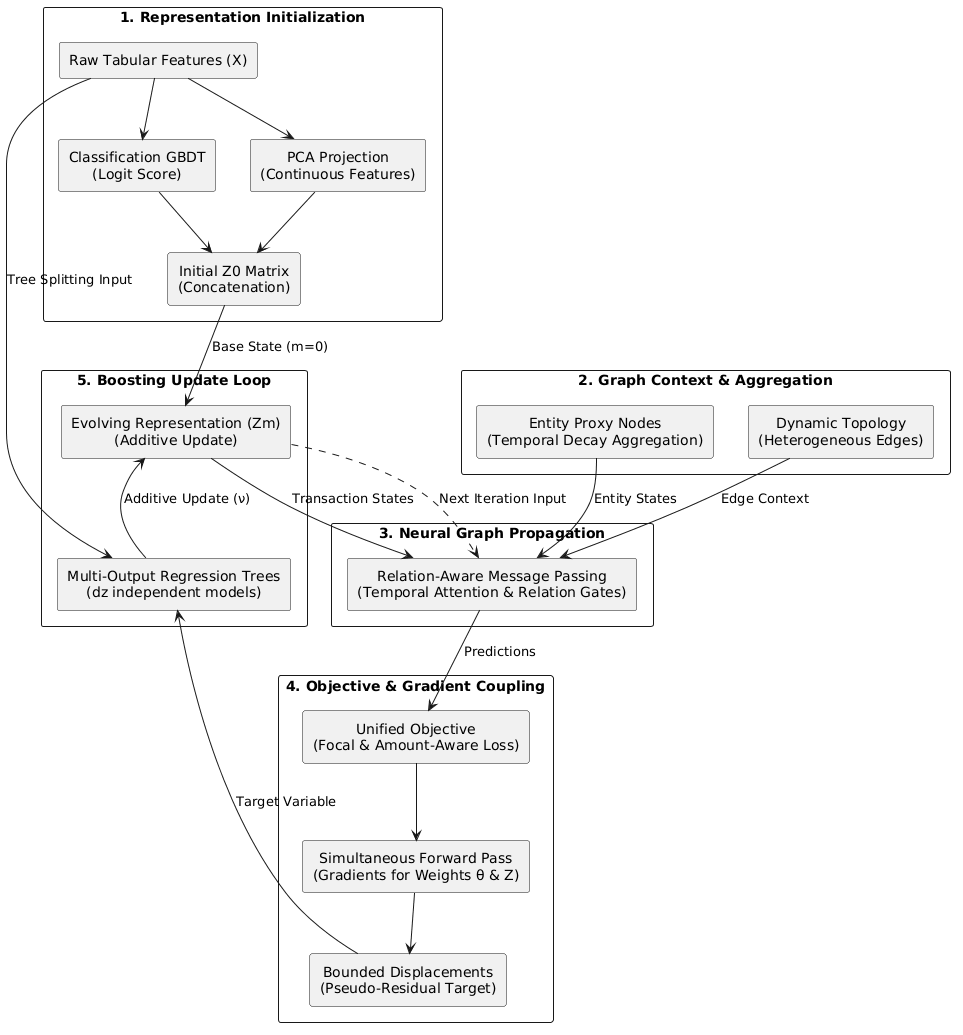

The diagram above was rendered by PlantUML. Its source (embedded in the PNG):
@startuml
skinparam monochrome true
skinparam shadowing false
skinparam defaultTextAlignment center

rectangle "1. Representation Initialization" {
    rectangle "Raw Tabular Features (X)" as Raw
    rectangle "Classification GBDT\n(Logit Score)" as Logit
    rectangle "PCA Projection\n(Continuous Features)" as PCA
    rectangle "Initial Z0 Matrix\n(Concatenation)" as Z0
}

rectangle "2. Graph Context & Aggregation" {
    rectangle "Entity Proxy Nodes\n(Temporal Decay Aggregation)" as Entities
    rectangle "Dynamic Topology\n(Heterogeneous Edges)" as Topology
}

rectangle "3. Neural Graph Propagation" {
    rectangle "Relation-Aware Message Passing\n(Temporal Attention & Relation Gates)" as GNN
}

rectangle "4. Objective & Gradient Coupling" {
    rectangle "Unified Objective\n(Focal & Amount-Aware Loss)" as Loss
    rectangle "Simultaneous Forward Pass\n(Gradients for Weights θ & Z)" as Gradients
    rectangle "Bounded Displacements\n(Pseudo-Residual Target)" as Targets
}

rectangle "5. Boosting Update Loop" {
    rectangle "Multi-Output Regression Trees\n(dz independent models)" as RegTrees
    rectangle "Evolving Representation (Zm)\n(Additive Update)" as Zm
}

Raw -down-> Logit
Raw -down-> PCA
Logit -down-> Z0
PCA -down-> Z0

Z0 -down-> Zm : Base State (m=0)

Zm -down-> GNN : Transaction States
Entities -down-> GNN : Entity States
Topology -down-> GNN : Edge Context

GNN -down-> Loss : Predictions
Loss -down-> Gradients
Gradients -down-> Targets

Raw -right-> RegTrees : Tree Splitting Input
Targets -down-> RegTrees : Target Variable
RegTrees -up-> Zm : Additive Update (ν)

Zm ..> GNN : Next Iteration Input
@enduml